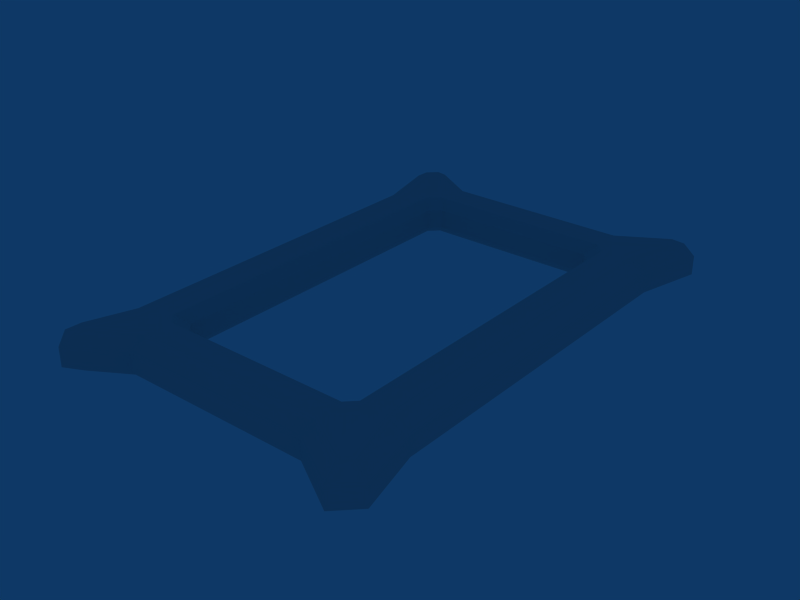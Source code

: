 # Source: fly-transport-01.blend  (saved by Blender 2.49.2; exported with 4.5.12 LTS)
import bpy
from mathutils import Matrix  # noqa: F401  (used for matrix-valued properties, if any)

bpy.ops.wm.read_factory_settings(use_empty=True)
scene = bpy.context.scene
scene.name = 'Scene'

# ---- collections
col_collection_1 = bpy.data.collections.new('Collection 1'); scene.collection.children.link(col_collection_1)

# ---- world
world_world = bpy.data.worlds.new('World'); scene.world = world_world
world_world.color = (0.05656, 0.2208, 0.4)
world_world.use_sun_shadow = False
world_world.sun_shadow_jitter_overblur = 0.0
world_world.cycles.sampling_method = 'MANUAL'
world_world.cycles.sample_map_resolution = 256

# ---- meshes
me_plane = bpy.data.meshes.new('Plane')
me_plane.from_pydata([(1.1, 1.8, 0.2), (1.1, 1.8, -0.2), (1.1, -1.8, 0.2), (1.1, -1.8, -0.2), (-1.1, 1.8, 0.2), (-1.1, 1.8, -0.2), (-1.1, -1.8, 0.2), (-1.1, -1.8, -0.2), (1.4, 1.8, 0.2), (1.4, 1.8, -0.2), (1.4, -1.8, 0.2), (1.4, -1.8, -0.2), (-1.4, 1.8, 0.2), (-1.4, 1.8, -0.2), (-1.4, -1.8, 0.2), (-1.4, -1.8, -0.2), (1.0, 2.2, 0.2), (1.0, 2.2, -0.2), (1.0, -2.2, 0.2), (1.0, -2.2, -0.2), (-1.0, 2.2, 0.2), (-1.0, 2.2, -0.2), (-1.0, -2.2, 0.2), (-1.0, -2.2, -0.2), (1.0, 1.9, 0.2), (1.0, 1.9, -0.2), (1.0, -1.9, 0.2), (1.0, -1.9, -0.2), (-1.0, 1.9, 0.2), (-1.0, 1.9, -0.2), (-1.0, -1.9, 0.2), (-1.0, -1.9, -0.2), (0.0, 2.2, 0.2), (0.0, 2.2, -0.2), (0.0, -2.2, 0.2), (0.0, -2.2, -0.2), (0.0, 1.9, 0.2), (0.0, 1.9, -0.2), (0.0, -1.9, 0.2), (0.0, -1.9, -0.2), (1.6, 2.4, 0.2), (1.6, 2.4, -0.2), (1.6, -2.4, 0.2), (1.6, -2.4, -0.2), (-1.6, 2.4, 0.2), (-1.6, 2.4, -0.2), (-1.6, -2.4, 0.2), (-1.6, -2.4, -0.2), (1.5, 2.5, 0.2), (1.5, 2.5, -0.2), (1.5, -2.5, 0.2), (1.5, -2.5, -0.2), (-1.5, 2.5, 0.2), (-1.5, 2.5, -0.2), (-1.5, -2.5, 0.2), (-1.5, -2.5, -0.2), (1.6, 1.8, 0.1), (1.6, 1.8, -0.1), (1.6, -1.8, 0.1), (1.6, -1.8, -0.1), (-1.6, 1.8, 0.1), (-1.6, 1.8, -0.1), (-1.6, -1.8, 0.1), (-1.6, -1.8, -0.1), (1.0, 2.36, 0.1), (1.0, 2.36, -0.1), (1.0, -2.36, 0.1), (1.0, -2.36, -0.1), (-1.0, 2.36, 0.1), (-1.0, 2.36, -0.1), (-1.0, -2.36, 0.1), (-1.0, -2.36, -0.1), (0.0, 2.36, 0.1), (0.0, 2.36, -0.1), (0.0, -2.36, 0.1), (0.0, -2.36, -0.1), (1.77, 2.47, 0.1), (1.77, 2.47, -0.1), (1.77, -2.47, 0.1), (1.77, -2.47, -0.1), (-1.77, 2.47, 0.1), (-1.77, 2.47, -0.1), (-1.77, -2.47, 0.1), (-1.77, -2.47, -0.1), (1.55, 2.69, 0.1), (1.55, 2.69, -0.1), (1.55, -2.69, 0.1), (1.55, -2.69, -0.1), (-1.55, 2.69, 0.1), (-1.55, 2.69, -0.1), (-1.55, -2.69, 0.1), (-1.55, -2.69, -0.1), (1.6, 1.8, 0.0), (1.6, -1.8, 0.0), (-1.6, 1.8, 0.0), (-1.6, -1.8, 0.0), (1.0, 2.36, 0.0), (1.0, -2.36, 0.0), (-1.0, 2.36, 0.0), (-1.0, -2.36, 0.0), (0.0, 2.36, 0.0), (0.0, -2.36, 0.0), (1.77, 2.47, 0.0), (1.77, -2.47, 0.0), (-1.77, 2.47, 0.0), (-1.77, -2.47, 0.0), (1.55, 2.69, 0.0), (1.55, -2.69, 0.0), (-1.55, 2.69, 0.0), (-1.55, -2.69, 0.0), (1.4, 0.0, 0.2), (1.4, 0.0, -0.2), (-1.4, 0.0, 0.2), (-1.4, 0.0, -0.2), (1.1, 0.0, 0.2), (1.1, 0.0, -0.2), (-1.1, 0.0, 0.2), (-1.1, 0.0, -0.2), (1.6, 0.0, 0.1), (1.6, 0.0, -0.1), (-1.6, 0.0, 0.1), (-1.6, 0.0, -0.1), (1.6, 0.0, 0.0), (-1.6, 0.0, 0.0), (1.0, 1.7, 0.1), (1.0, 1.7, -0.1), (1.0, -1.7, 0.1), (1.0, -1.7, -0.1), (-1.0, 1.7, 0.1), (-1.0, 1.7, -0.1), (-1.0, -1.7, 0.1), (-1.0, -1.7, -0.1), (0.9, 1.8, 0.1), (0.9, 1.8, -0.1), (0.9, -1.8, 0.1), (0.9, -1.8, -0.1), (-0.9, 1.8, 0.1), (-0.9, 1.8, -0.1), (-0.9, -1.8, 0.1), (-0.9, -1.8, -0.1), (0.0, 1.8, 0.1), (0.0, 1.8, -0.1), (0.0, -1.8, 0.1), (0.0, -1.8, -0.1), (1.0, 0.0, 0.1), (1.0, 0.0, -0.1), (-1.0, 0.0, 0.1), (-1.0, 0.0, -0.1), (1.0, 1.7, 0.0), (1.0, -1.7, 0.0), (-1.0, 1.7, 0.0), (-1.0, -1.7, 0.0), (0.9, 1.8, 0.0), (0.9, -1.8, 0.0), (-0.9, 1.8, 0.0), (-0.9, -1.8, 0.0), (0.0, 1.8, 0.0), (0.0, -1.8, 0.0), (1.0, 0.0, 0.0), (-1.0, 0.0, 0.0)], [], [(0, 8, 16, 24), (17, 9, 1, 25), (18, 10, 2, 26), (3, 11, 19, 27), (20, 12, 4, 28), (5, 13, 21, 29), (6, 14, 22, 30), (23, 15, 7, 31), (24, 16, 32, 36), (33, 17, 25, 37), (34, 18, 26, 38), (27, 19, 35, 39), (32, 20, 28, 36), (29, 21, 33, 37), (30, 22, 34, 38), (35, 23, 31, 39), (16, 8, 40, 48), (41, 9, 17, 49), (42, 10, 18, 50), (19, 11, 43, 51), (44, 12, 20, 52), (21, 13, 45, 53), (22, 14, 46, 54), (47, 15, 23, 55), (32, 16, 64, 72), (65, 17, 33, 73), (66, 18, 34, 74), (35, 19, 67, 75), (68, 20, 32, 72), (33, 21, 69, 73), (34, 22, 70, 74), (71, 23, 35, 75), (40, 8, 56, 76), (57, 9, 41, 77), (58, 10, 42, 78), (43, 11, 59, 79), (60, 12, 44, 80), (45, 13, 61, 81), (46, 14, 62, 82), (63, 15, 47, 83), (48, 40, 76, 84), (77, 41, 49, 85), (78, 42, 50, 86), (51, 43, 79, 87), (80, 44, 52, 88), (53, 45, 81, 89), (54, 46, 82, 90), (83, 47, 55, 91), (16, 48, 84, 64), (85, 49, 17, 65), (86, 50, 18, 66), (19, 51, 87, 67), (88, 52, 20, 68), (21, 53, 89, 69), (22, 54, 90, 70), (91, 55, 23, 71), (72, 64, 96, 100), (96, 65, 73, 100), (97, 66, 74, 101), (75, 67, 97, 101), (98, 68, 72, 100), (73, 69, 98, 100), (74, 70, 99, 101), (99, 71, 75, 101), (76, 56, 92, 102), (92, 57, 77, 102), (93, 58, 78, 103), (79, 59, 93, 103), (94, 60, 80, 104), (81, 61, 94, 104), (82, 62, 95, 105), (95, 63, 83, 105), (84, 76, 102, 106), (102, 77, 85, 106), (103, 78, 86, 107), (87, 79, 103, 107), (104, 80, 88, 108), (89, 81, 104, 108), (90, 82, 105, 109), (105, 83, 91, 109), (64, 84, 106, 96), (106, 85, 65, 96), (107, 86, 66, 97), (67, 87, 107, 97), (108, 88, 68, 98), (69, 89, 108, 98), (70, 90, 109, 99), (109, 91, 71, 99), (0, 114, 110, 8), (111, 115, 1, 9), (110, 114, 2, 10), (3, 115, 111, 11), (112, 116, 4, 12), (5, 117, 113, 13), (6, 116, 112, 14), (113, 117, 7, 15), (8, 110, 118, 56), (119, 111, 9, 57), (118, 110, 10, 58), (11, 111, 119, 59), (120, 112, 12, 60), (13, 113, 121, 61), (14, 112, 120, 62), (121, 113, 15, 63), (56, 118, 122, 92), (122, 119, 57, 92), (122, 118, 58, 93), (59, 119, 122, 93), (123, 120, 60, 94), (61, 121, 123, 94), (62, 120, 123, 95), (123, 121, 63, 95), (0, 24, 132, 124), (133, 25, 1, 125), (134, 26, 2, 126), (3, 27, 135, 127), (136, 28, 4, 128), (5, 29, 137, 129), (6, 30, 138, 130), (139, 31, 7, 131), (24, 36, 140, 132), (141, 37, 25, 133), (142, 38, 26, 134), (27, 39, 143, 135), (140, 36, 28, 136), (29, 37, 141, 137), (30, 38, 142, 138), (143, 39, 31, 139), (114, 0, 124, 144), (125, 1, 115, 145), (126, 2, 114, 144), (115, 3, 127, 145), (128, 4, 116, 146), (117, 5, 129, 147), (116, 6, 130, 146), (131, 7, 117, 147), (124, 132, 152, 148), (152, 133, 125, 148), (153, 134, 126, 149), (127, 135, 153, 149), (154, 136, 128, 150), (129, 137, 154, 150), (130, 138, 155, 151), (155, 139, 131, 151), (132, 140, 156, 152), (156, 141, 133, 152), (157, 142, 134, 153), (135, 143, 157, 153), (156, 140, 136, 154), (137, 141, 156, 154), (138, 142, 157, 155), (157, 143, 139, 155), (144, 124, 148, 158), (148, 125, 145, 158), (149, 126, 144, 158), (145, 127, 149, 158), (150, 128, 146, 159), (147, 129, 150, 159), (146, 130, 151, 159), (151, 131, 147, 159)])
me_plane.use_remesh_preserve_volume = False
me_plane.use_remesh_preserve_attributes = False
me_plane.use_mirror_vertex_groups = False
me_plane.update()

# ---- objects
ob_plane = bpy.data.objects.new('Plane', me_plane)

# ---- transforms, parenting, visibility, modifiers, constraints
ob_plane.location = (0.0, 1.2, -0.2)
ob_plane.lock_rotations_4d = False
ob_plane.empty_display_type = 'ARROWS'
ob_plane.lineart.crease_threshold = 0.0

# ---- collection membership
col_collection_1.objects.link(ob_plane)

# ---- scene / render settings (as saved in the file)
scene.frame_start = 1; scene.frame_end = 250; scene.frame_set(1)
scene.render.engine = 'BLENDER_EEVEE_NEXT'
scene.render.image_settings.file_format = 'JPEG'
scene.render.image_settings.color_mode = 'RGB'
scene.render.image_settings.compression = 90
scene.render.resolution_x = 800
scene.render.resolution_y = 600
scene.render.pixel_aspect_x = 100.0
scene.render.pixel_aspect_y = 100.0
scene.render.fps = 25
scene.render.dither_intensity = 0.0
scene.render.use_compositing = False
scene.render.use_sequencer = False
scene.render.bake_margin = 2
scene.render.bake_bias = 0.0
scene.render.use_stamp_time = False
scene.render.use_stamp_date = False
scene.render.use_stamp_frame = False
scene.render.use_stamp_camera = False
scene.render.use_stamp_scene = False
scene.render.use_stamp_filename = False
scene.render.use_stamp_render_time = False
scene.render.stamp_font_size = 0
scene.cycles.use_denoising = False
scene.cycles.samples = 10
scene.cycles.sampling_pattern = 'TABULATED_SOBOL'
scene.cycles.light_sampling_threshold = 0.0
scene.cycles.use_adaptive_sampling = False
scene.cycles.use_light_tree = False
scene.cycles.blur_glossy = 0.0
scene.cycles.volume_bounces = 1
scene.cycles.pixel_filter_type = 'GAUSSIAN'
scene.cycles.sample_clamp_indirect = 0.0
scene.view_settings.view_transform = 'Raw'
bpy.context.view_layer.update()

# ---- added for rendering (the .blend has no active camera): camera
cam_auto = bpy.data.cameras.new('AutoCamera')
cam_auto.lens = 50.0
cam_auto.sensor_width = 36.0
cam_auto.clip_end = 1000.0
ob_auto_camera = bpy.data.objects.new('AutoCamera', cam_auto)
scene.collection.objects.link(ob_auto_camera)
ob_auto_camera.location = (5.9701, -5.96412, 4.57608)
ob_auto_camera.rotation_euler = (1.09748, -7.21219e-08, 0.694738)
scene.camera = ob_auto_camera
bpy.context.view_layer.update()
